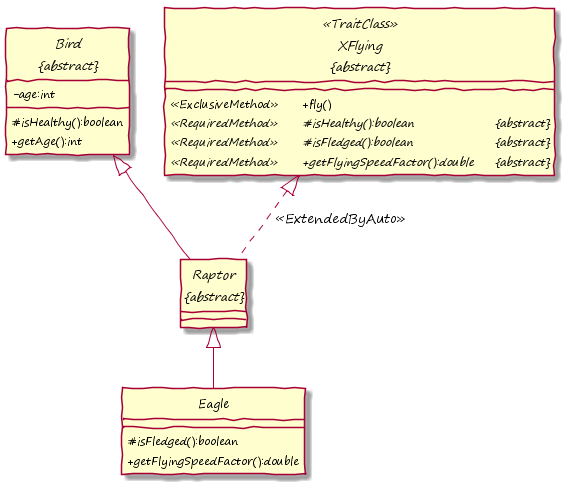

The diagram above was rendered by PlantUML. Its source (embedded in the PNG):
@startuml

hide circle
skinparam handwritten true
skinparam DefaultFontName "Segoe Print"
skinparam classAttributeIconSize 0


abstract class "Bird\n&#123;abstract&#125;" as Bird {
	-age:int
	#isHealthy():boolean
	+getAge():int
}

abstract class "XFlying\n&#123;abstract&#125;" as XFlying <<TraitClass>> {
	<<ExclusiveMethod>> &#009; +fly() 
	{abstract} <<RequiredMethod>> &#009; #isHealthy():boolean &#009; &#009; &#009; &#123;abstract&#125;
	{abstract} <<RequiredMethod>> &#009; #isFledged():boolean &#009; &#009; &#009; &#123;abstract&#125;
	{abstract} <<RequiredMethod>> &#009; +getFlyingSpeedFactor():double &#009; &#123;abstract&#125;
} 

abstract class "Raptor\n&#123;abstract&#125;" as Raptor {
}

class Eagle {
	#isFledged():boolean
	+getFlyingSpeedFactor():double
}

Raptor .up-|> XFlying : <<ExtendedByAuto>>
Raptor -up-|> Bird
Eagle -up-|> Raptor

@enduml